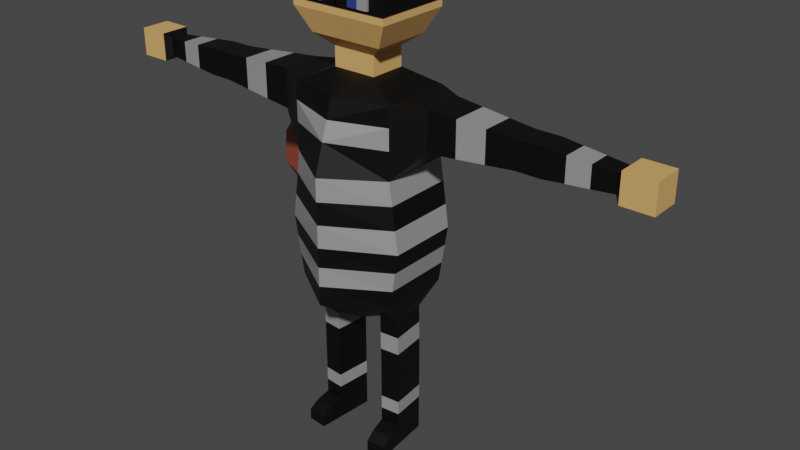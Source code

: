 # Source: Robber.blend  (saved by Blender 3.3.6; exported with 4.5.12 LTS)
import bpy
from mathutils import Matrix  # noqa: F401  (used for matrix-valued properties, if any)

bpy.ops.wm.read_factory_settings(use_empty=True)
scene = bpy.context.scene
scene.name = 'Scene'

# ---- collections
col_collection = bpy.data.collections.new('Collection'); scene.collection.children.link(col_collection)

# ---- materials (node trees are filled in below, after node groups)
mat_white = bpy.data.materials.new('white')
mat_white.use_transparent_shadow = False
mat_black_002 = bpy.data.materials.new('black.002')
mat_black_002.use_transparent_shadow = False
mat_skin = bpy.data.materials.new('skin')
mat_skin.use_transparent_shadow = False
mat_blue = bpy.data.materials.new('blue')
mat_blue.use_transparent_shadow = False
mat_bag = bpy.data.materials.new('Bag')
mat_bag.use_transparent_shadow = False

# ---- material node trees
mat_white.use_nodes = True; mat_white.node_tree.nodes.clear()
_N = mat_white.node_tree.nodes; _L = mat_white.node_tree.links
n0 = _N.new('ShaderNodeBsdfPrincipled'); n0.name = 'Principled BSDF'; n0.location = (10, 300)
n0.distribution = 'GGX'
n0.subsurface_method = 'RANDOM_WALK_SKIN'
n0.inputs[0].default_value = (0.2989, 0.2989, 0.2989, 1.0)
n0.inputs[3].default_value = 1.45
n0.inputs[27].default_value = (0.0, 0.0, 0.0, 1.0)
n0.inputs[28].default_value = 1.0
n1 = _N.new('ShaderNodeOutputMaterial'); n1.name = 'Material Output'; n1.location = (300, 300)
_L.new(n0.outputs[0], n1.inputs[0])
n1.is_active_output = True
mat_black_002.use_nodes = True; mat_black_002.node_tree.nodes.clear()
_N = mat_black_002.node_tree.nodes; _L = mat_black_002.node_tree.links
n0 = _N.new('ShaderNodeBsdfPrincipled'); n0.name = 'Principled BSDF'; n0.location = (10, 300)
n0.distribution = 'GGX'
n0.subsurface_method = 'RANDOM_WALK_SKIN'
n0.inputs[0].default_value = (0.0, 0.0, 0.0, 1.0)
n0.inputs[3].default_value = 1.45
n0.inputs[27].default_value = (0.0, 0.0, 0.0, 1.0)
n0.inputs[28].default_value = 1.0
n1 = _N.new('ShaderNodeOutputMaterial'); n1.name = 'Material Output'; n1.location = (300, 300)
_L.new(n0.outputs[0], n1.inputs[0])
n1.is_active_output = True
mat_skin.use_nodes = True; mat_skin.node_tree.nodes.clear()
_N = mat_skin.node_tree.nodes; _L = mat_skin.node_tree.links
n0 = _N.new('ShaderNodeBsdfPrincipled'); n0.name = 'Principled BSDF'; n0.location = (10, 300)
n0.distribution = 'GGX'
n0.subsurface_method = 'RANDOM_WALK_SKIN'
n0.inputs[0].default_value = (0.7454, 0.4125, 0.1413, 1.0)
n0.inputs[3].default_value = 1.45
n0.inputs[27].default_value = (0.0, 0.0, 0.0, 1.0)
n0.inputs[28].default_value = 1.0
n1 = _N.new('ShaderNodeOutputMaterial'); n1.name = 'Material Output'; n1.location = (300, 300)
_L.new(n0.outputs[0], n1.inputs[0])
n1.is_active_output = True
mat_blue.use_nodes = True; mat_blue.node_tree.nodes.clear()
_N = mat_blue.node_tree.nodes; _L = mat_blue.node_tree.links
n0 = _N.new('ShaderNodeBsdfPrincipled'); n0.name = 'Principled BSDF'; n0.location = (10, 300)
n0.distribution = 'GGX'
n0.subsurface_method = 'RANDOM_WALK_SKIN'
n0.inputs[0].default_value = (0.02313, 0.04842, 0.1971, 1.0)
n0.inputs[3].default_value = 1.45
n0.inputs[27].default_value = (0.0, 0.0, 0.0, 1.0)
n0.inputs[28].default_value = 1.0
n1 = _N.new('ShaderNodeOutputMaterial'); n1.name = 'Material Output'; n1.location = (300, 300)
_L.new(n0.outputs[0], n1.inputs[0])
n1.is_active_output = True
mat_bag.use_nodes = True; mat_bag.node_tree.nodes.clear()
_N = mat_bag.node_tree.nodes; _L = mat_bag.node_tree.links
n0 = _N.new('ShaderNodeBsdfPrincipled'); n0.name = 'Principled BSDF'; n0.location = (10, 300)
n0.distribution = 'GGX'
n0.subsurface_method = 'RANDOM_WALK_SKIN'
n0.inputs[0].default_value = (0.3005, 0.05951, 0.0356, 1.0)
n0.inputs[3].default_value = 1.45
n0.inputs[27].default_value = (0.0, 0.0, 0.0, 1.0)
n0.inputs[28].default_value = 1.0
n1 = _N.new('ShaderNodeOutputMaterial'); n1.name = 'Material Output'; n1.location = (300, 300)
_L.new(n0.outputs[0], n1.inputs[0])
n1.is_active_output = True

# ---- world
world_world = bpy.data.worlds.new('World'); scene.world = world_world
world_world.use_nodes = True; world_world.node_tree.nodes.clear()
_N = world_world.node_tree.nodes; _L = world_world.node_tree.links
n0 = _N.new('ShaderNodeOutputWorld'); n0.name = 'World Output'; n0.location = (300, 300)
n1 = _N.new('ShaderNodeBackground'); n1.name = 'Background'; n1.location = (10, 300)
n1.inputs[0].default_value = (0.05088, 0.05088, 0.05088, 1.0)
_L.new(n1.outputs[0], n0.inputs[0])
n0.is_active_output = True
world_world.color = (0.05088, 0.05088, 0.05088)
world_world.use_sun_shadow = False
world_world.sun_shadow_jitter_overblur = 0.0

# ---- meshes
me_cube = bpy.data.meshes.new('Cube')
me_cube.from_pydata([(0.2042, 0.1372, 1.396), (0.05784, 0.1372, 0.5627), (0.2042, -0.1372, 1.396), (0.05784, -0.1372, 0.5627), (0.0, 0.1372, 0.5627), (0.0, -0.1829, 1.396), (0.0, -0.1372, 0.5627), (0.0, 0.1823, 1.396), (0.2042, 0.1372, 1.135), (0.2406, 0.1372, 0.8744), (0.2042, -0.1372, 1.135), (0.2406, -0.1372, 0.8744), (0.0, -0.2705, 1.135), (0.0, -0.2705, 0.8744), (0.0, 0.1823, 1.135), (0.0, 0.188, 0.8744), (0.2042, 0.1372, 0.6507), (0.2042, -0.1372, 0.6507), (0.0, -0.2705, 0.6507), (0.0, 0.188, 0.6507), (0.05784, 0.1372, 0.6134), (0.05784, -0.1372, 0.6134), (0.1653, 0.07396, 0.555), (0.08988, 0.06722, 0.5544), (0.1775, -0.063, 0.5538), (0.1021, -0.06974, 0.5533), (0.1653, 0.07396, 0.555), (0.08988, 0.06722, 0.5544), (0.1775, -0.063, 0.5538), (0.1021, -0.06974, 0.5533), (0.1667, 0.07587, 0.343), (0.09129, 0.06914, 0.343), (0.1789, -0.06109, 0.343), (0.1035, -0.06782, 0.343), (0.1667, 0.07587, 0.3008), (0.09129, 0.06914, 0.3008), (0.1789, -0.06109, 0.3008), (0.1035, -0.06782, 0.3008), (0.1667, 0.07587, 0.2586), (0.09129, 0.06914, 0.2586), (0.1789, -0.06109, 0.2586), (0.1035, -0.06782, 0.2586), (0.1667, 0.07587, 0.0961), (0.09129, 0.06914, 0.0961), (0.1789, -0.06109, 0.0961), (0.1035, -0.06782, 0.0961), (0.1667, 0.07587, 0.01062), (0.09129, 0.06914, 0.01062), (0.1789, -0.06109, 0.01062), (0.1035, -0.06782, 0.01062), (0.1837, -0.1145, 0.08037), (0.1083, -0.1212, 0.08037), (0.1837, -0.1145, 0.01062), (0.1083, -0.1212, 0.01062), (0.1872, -0.1542, 0.05467), (0.1119, -0.1609, 0.05467), (0.1872, -0.1542, 0.01062), (0.1119, -0.1609, 0.01062), (0.3136, 0.0783, 1.396), (0.3136, -0.0783, 1.396), (0.3136, 0.0783, 1.247), (0.3136, -0.0783, 1.247), (0.634, 0.05424, 1.373), (0.634, -0.05424, 1.373), (0.634, 0.05424, 1.27), (0.634, -0.05424, 1.27), (0.6778, 0.05424, 1.373), (0.6778, -0.05424, 1.373), (0.6778, 0.05424, 1.27), (0.6778, -0.05424, 1.27), (0.7234, 0.05424, 1.373), (0.7234, -0.05424, 1.373), (0.7234, 0.05424, 1.27), (0.7234, -0.05424, 1.27), (0.7234, 0.05424, 1.373), (0.7234, -0.05424, 1.373), (0.7234, 0.05424, 1.27), (0.7234, -0.05424, 1.27), (0.9696, 0.0357, 1.355), (0.9696, -0.0357, 1.355), (0.9696, 0.0357, 1.287), (0.9696, -0.0357, 1.287), (0.9912, 0.05749, 1.376), (0.9912, -0.05749, 1.376), (0.9912, 0.05749, 1.267), (0.9912, -0.05749, 1.267), (1.108, 0.05749, 1.376), (1.108, -0.05749, 1.376), (1.108, 0.05749, 1.267), (1.108, -0.05749, 1.267), (0.08368, 0.07004, 1.448), (0.08368, -0.07004, 1.448), (0.0, 0.07004, 1.448), (0.0, -0.07004, 1.448), (0.08368, 0.07004, 1.521), (0.08368, -0.07004, 1.521), (0.0, 0.07004, 1.521), (0.0, -0.07004, 1.521), (0.1433, 0.1121, 1.565), (0.1433, -0.1121, 1.565), (0.0, 0.1121, 1.565), (0.0, -0.1121, 1.565), (0.1433, 0.1121, 1.864), (0.1433, -0.1121, 1.864), (0.0, 0.1121, 1.915), (0.0, -0.1121, 1.915), (0.0, 0.1457, 1.654), (0.0, 0.1457, 1.79), (0.1913, -0.1457, 1.654), (0.1913, -0.1457, 1.79), (0.0, -0.1457, 1.79), (0.0, -0.1457, 1.654), (0.1913, 0.1457, 1.654), (0.1913, 0.1457, 1.79), (0.2163, 0.1372, 1.048), (0.2285, 0.1372, 0.9614), (0.2163, -0.1372, 1.048), (0.2285, -0.1372, 0.9614), (0.0, -0.2705, 1.048), (0.0, -0.2705, 0.9614), (0.0, 0.1842, 1.048), (0.0, 0.1861, 0.9614), (0.1362, -0.1457, 1.693), (0.1362, -0.1457, 1.751), (0.05511, -0.1457, 1.751), (0.05511, -0.1457, 1.693), (0.09565, -0.1457, 1.693), (0.09565, -0.1457, 1.751), (0.1362, -0.1457, 1.693), (0.1362, -0.1457, 1.751), (0.09565, -0.1457, 1.693), (0.09565, -0.1457, 1.751), (0.05511, -0.1594, 1.693), (0.05511, -0.1594, 1.751), (0.09565, -0.1594, 1.693), (0.09565, -0.1594, 1.751), (0.1362, -0.1594, 1.693), (0.1362, -0.1594, 1.751), (0.09565, -0.1594, 1.693), (0.09565, -0.1594, 1.751), (-0.002836, 0.15, 1.682), (-0.002836, 0.15, 1.762), (0.1941, -0.15, 1.682), (0.1941, -0.15, 1.762), (-0.002836, -0.15, 1.762), (-0.002836, -0.15, 1.682), (0.1941, 0.15, 1.682), (0.1941, 0.15, 1.762), (0.2285, 0.1372, 0.7998), (0.2163, 0.1372, 0.7252), (0.2285, -0.1372, 0.7998), (0.2163, -0.1372, 0.7252), (0.0, -0.2705, 0.7998), (0.0, -0.2705, 0.7252), (0.0, 0.188, 0.7998), (0.0, 0.188, 0.7252), (0.2042, -0.1372, 1.322), (0.2042, -0.1372, 1.242), (0.0, -0.2083, 1.321), (0.0, -0.2321, 1.25), (0.2042, 0.1372, 1.335), (0.2042, 0.1372, 1.255), (0.0, 0.1823, 1.331), (0.0, 0.1823, 1.255), (0.06755, -0.1457, 1.79), (0.06219, -0.1121, 1.902), (0.1049, -0.1121, 1.89), (0.1125, -0.1457, 1.79), (0.06219, 0.1121, 1.902), (0.1049, 0.1121, 1.89), (0.1073, 0.1457, 1.79), (0.06627, 0.1457, 1.79), (0.4204, 0.07028, 1.254), (0.5272, 0.06226, 1.262), (0.5272, -0.06226, 1.262), (0.4204, -0.07028, 1.254), (0.4204, 0.07028, 1.388), (0.5272, 0.06226, 1.38), (0.5272, -0.06226, 1.38), (0.4204, -0.07028, 1.388), (0.8055, -0.04806, 1.276), (0.8876, -0.04188, 1.281), (0.8876, -0.04188, 1.361), (0.8055, -0.04806, 1.367), (0.8876, 0.04188, 1.361), (0.8055, 0.04806, 1.367), (0.8055, 0.04806, 1.276), (0.8876, 0.04188, 1.281), (0.178, -0.06236, 0.4836), (0.1785, -0.06172, 0.4133), (0.1662, 0.07523, 0.4136), (0.1657, 0.0746, 0.4843), (0.1026, -0.0691, 0.4832), (0.1031, -0.06846, 0.4131), (0.09035, 0.06786, 0.4839), (0.09082, 0.0685, 0.4135), (0.1789, -0.06109, 0.2044), (0.1789, -0.06109, 0.1502), (0.1667, 0.07587, 0.1502), (0.1667, 0.07587, 0.2044), (0.1035, -0.06782, 0.2044), (0.1035, -0.06782, 0.1502), (0.09129, 0.06914, 0.2044), (0.09129, 0.06914, 0.1502)], [], [(4, 1, 3, 6), (0, 2, 59, 58), (14, 163, 161, 8), (0, 7, 92, 90), (10, 157, 159, 12), (150, 11, 13, 152), (116, 10, 12, 118), (154, 15, 9, 148), (120, 14, 8, 114), (148, 9, 11, 150), (114, 8, 10, 116), (16, 17, 24, 22), (4, 19, 16, 1), (3, 17, 18, 6), (1, 3, 21, 20), (25, 23, 27, 29), (1, 16, 22, 23), (3, 1, 23, 25), (17, 3, 25, 24), (190, 189, 32, 30), (23, 22, 26, 27), (22, 24, 28, 26), (24, 25, 29, 28), (32, 33, 37, 36), (189, 193, 33, 32), (193, 195, 31, 33), (195, 190, 30, 31), (37, 35, 39, 41), (33, 31, 35, 37), (31, 30, 34, 35), (30, 32, 36, 34), (198, 197, 44, 42), (35, 34, 38, 39), (34, 36, 40, 38), (36, 37, 41, 40), (45, 43, 47, 49), (197, 201, 45, 44), (201, 203, 43, 45), (203, 198, 42, 43), (47, 46, 48, 49), (43, 42, 46, 47), (42, 44, 48, 46), (44, 45, 51, 50), (50, 51, 55, 54), (48, 44, 50, 52), (45, 49, 53, 51), (49, 48, 52, 53), (54, 55, 57, 56), (52, 50, 54, 56), (53, 52, 56, 57), (51, 53, 57, 55), (174, 173, 64, 65), (2, 156, 157, 10, 61, 59), (10, 8, 60, 61), (8, 161, 160, 0, 58, 60), (63, 65, 69, 67), (173, 177, 62, 64), (178, 174, 65, 63), (177, 178, 63, 62), (69, 68, 72, 73), (62, 63, 67, 66), (65, 64, 68, 69), (64, 62, 66, 68), (72, 70, 74, 76), (68, 66, 70, 72), (67, 69, 73, 71), (66, 67, 71, 70), (182, 181, 81, 79), (71, 73, 77, 75), (70, 71, 75, 74), (73, 72, 76, 77), (81, 80, 84, 85), (184, 182, 79, 78), (181, 187, 80, 81), (187, 184, 78, 80), (85, 84, 88, 89), (80, 78, 82, 84), (79, 81, 85, 83), (78, 79, 83, 82), (88, 86, 87, 89), (84, 82, 86, 88), (83, 85, 89, 87), (82, 83, 87, 86), (90, 92, 96, 94), (2, 0, 90, 91), (5, 2, 91, 93), (94, 96, 100, 98), (93, 91, 95, 97), (91, 90, 94, 95), (110, 164, 165, 105), (97, 95, 99, 101), (95, 94, 98, 99), (102, 169, 166, 103), (109, 113, 102, 103), (113, 170, 169, 102), (98, 100, 106, 112), (112, 106, 107, 171, 170, 113), (99, 98, 112, 108), (108, 112, 113, 109), (101, 99, 108, 111), (111, 108, 109, 167, 164, 110), (9, 115, 117, 11), (115, 114, 116, 117), (15, 121, 115, 9), (121, 120, 114, 115), (11, 117, 119, 13), (117, 116, 118, 119), (126, 122, 128, 130), (129, 131, 139, 137), (125, 126, 134, 132), (122, 123, 129, 128), (123, 127, 131, 129), (127, 126, 130, 131), (132, 134, 135, 133), (138, 136, 137, 139), (128, 129, 137, 136), (127, 124, 133, 135), (124, 125, 132, 133), (131, 130, 138, 139), (130, 128, 136, 138), (126, 127, 135, 134), (146, 140, 141, 147), (142, 146, 147, 143), (145, 142, 143, 144), (16, 149, 151, 17), (149, 148, 150, 151), (19, 155, 149, 16), (155, 154, 148, 149), (17, 151, 153, 18), (151, 150, 152, 153), (159, 157, 156, 158), (158, 156, 2, 5), (161, 163, 162, 160), (160, 162, 7, 0), (165, 164, 167, 166), (166, 167, 109, 103), (165, 168, 104, 105), (166, 169, 168, 165), (169, 170, 171, 168), (168, 171, 107, 104), (58, 59, 179, 176), (176, 179, 178, 177), (59, 61, 175, 179), (179, 175, 174, 178), (60, 58, 176, 172), (172, 176, 177, 173), (61, 60, 172, 175), (175, 172, 173, 174), (76, 74, 185, 186), (186, 185, 184, 187), (77, 76, 186, 180), (180, 186, 187, 181), (74, 75, 183, 185), (185, 183, 182, 184), (75, 77, 180, 183), (183, 180, 181, 182), (27, 26, 191, 194), (194, 191, 190, 195), (29, 27, 194, 192), (192, 194, 195, 193), (28, 29, 192, 188), (188, 192, 193, 189), (26, 28, 188, 191), (191, 188, 189, 190), (39, 38, 199, 202), (202, 199, 198, 203), (41, 39, 202, 200), (200, 202, 203, 201), (40, 41, 200, 196), (196, 200, 201, 197), (38, 40, 196, 199), (199, 196, 197, 198)])
me_cube.polygons.foreach_set('material_index', [1, 1, 1, 1, 1, 1, 0, 1, 0, 1, 0, 1, 1, 1, 0, 0, 1, 1, 1, 1, 1, 0, 1, 1, 1, 1, 1, 1, 1, 1, 1, 1, 1, 1, 1, 1, 1, 1, 1, 1, 1, 1, 1, 1, 1, 1, 1, 1, 1, 1, 1, 1, 1, 1, 1, 1, 1, 1, 1, 1, 1, 1, 1, 1, 1, 1, 1, 1, 1, 0, 0, 1, 1, 1, 1, 2, 1, 1, 1, 2, 2, 2, 2, 2, 1, 1, 2, 2, 2, 1, 2, 2, 1, 1, 1, 2, 2, 2, 2, 2, 2, 0, 1, 0, 1, 0, 1, 0, 0, 3, 3, 0, 3, 3, 0, 0, 3, 3, 3, 0, 3, 1, 1, 1, 1, 0, 1, 0, 1, 0, 0, 1, 0, 1, 0, 1, 1, 0, 0, 1, 1, 0, 1, 0, 1, 0, 1, 0, 1, 0, 1, 0, 1, 0, 1, 0, 1, 0, 1, 0, 1, 0, 1, 0, 1, 0, 1, 0, 1, 0, 1, 0])
_uv = me_cube.uv_layers.new(name='UVMap')
_uv.uv.foreach_set('vector', [0.9219, 0.9258, 0.9219, 0.9258, 0.9219, 0.9258, 0.9219, 0.9258, 0.9219, 0.9258, 0.9219, 0.9258, 0.9219, 0.9258, 0.9219, 0.9258, 0.9219, 0.9258, 0.9219, 0.9258, 0.9219, 0.9258, 0.9219, 0.9258, 0.9219, 0.9258, 0.9219, 0.9258, 0.9219, 0.9258, 0.9219, 0.9258, 0.9219, 0.9258, 0.9219, 0.9258, 0.9219, 0.9258, 0.9219, 0.9258, 0.9219, 0.9258, 0.9219, 0.9258, 0.9219, 0.9258, 0.9219, 0.9258, 0.9219, 0.9258, 0.9219, 0.9258, 0.9219, 0.9258, 0.9219, 0.9258, 0.9219, 0.9258, 0.9219, 0.9258, 0.9219, 0.9258, 0.9219, 0.9258, 0.9219, 0.9258, 0.9219, 0.9258, 0.9219, 0.9258, 0.9219, 0.9258, 0.9219, 0.9258, 0.9219, 0.9258, 0.9219, 0.9258, 0.9219, 0.9258, 0.9219, 0.9258, 0.9219, 0.9258, 0.9219, 0.9258, 0.9219, 0.9258, 0.9219, 0.9258, 0.9219, 0.9258, 0.9219, 0.9258, 0.9219, 0.9258, 0.9219, 0.9258, 0.9219, 0.9258, 0.9219, 0.9258, 0.9219, 0.9258, 0.9219, 0.9258, 0.9219, 0.9258, 0.9219, 0.9258, 0.9219, 0.9258, 0.9219, 0.9258, 0.9219, 0.9258, 0.9219, 0.9258, 0.9219, 0.9258, 0.9219, 0.9258, 0.9219, 0.9258, 0.9219, 0.9258, 0.9219, 0.9258, 0.9219, 0.9258, 0.9219, 0.9258, 0.9219, 0.9258, 0.9219, 0.9258, 0.9219, 0.9258, 0.9219, 0.9258, 0.9219, 0.9258, 0.9219, 0.9258, 0.9219, 0.9258, 0.9219, 0.9258, 0.9219, 0.9258, 0.9219, 0.9258, 0.9219, 0.9258, 0.9219, 0.9258, 0.9219, 0.9258, 0.9219, 0.9258, 0.9219, 0.9258, 0.9219, 0.9258, 0.9219, 0.9258, 0.9219, 0.9258, 0.9219, 0.9258, 0.9219, 0.9258, 0.9219, 0.9258, 0.9219, 0.9258, 0.9219, 0.9258, 0.9219, 0.9258, 0.9219, 0.9258, 0.9219, 0.9258, 0.9219, 0.9258, 0.9219, 0.9258, 0.9219, 0.9258, 0.9219, 0.9258, 0.9219, 0.9258, 0.9219, 0.9258, 0.9219, 0.9258, 0.9219, 0.9258, 0.9219, 0.9258, 0.9219, 0.9258, 0.9219, 0.9258, 0.9219, 0.9258, 0.9219, 0.9258, 0.9219, 0.9258, 0.9219, 0.9258, 0.9219, 0.9258, 0.9219, 0.9258, 0.9219, 0.9258, 0.9219, 0.9258, 0.9219, 0.9258, 0.9219, 0.9258, 0.9219, 0.9258, 0.9219, 0.9258, 0.9219, 0.9258, 0.9219, 0.9258, 0.9219, 0.9258, 0.9219, 0.9258, 0.9219, 0.9258, 0.9219, 0.9258, 0.9219, 0.9258, 0.9219, 0.9258, 0.9219, 0.9258, 0.9219, 0.9258, 0.9219, 0.9258, 0.9219, 0.9258, 0.9219, 0.9258, 0.9219, 0.9258, 0.9219, 0.9258, 0.9219, 0.9258, 0.9219, 0.9258, 0.9219, 0.9258, 0.9219, 0.9258, 0.9219, 0.9258, 0.9219, 0.9258, 0.9219, 0.9258, 0.9219, 0.9258, 0.9219, 0.9258, 0.9219, 0.9258, 0.9336, 0.9531, 0.9336, 0.9531, 0.9336, 0.9531, 0.9336, 0.9531, 0.9219, 0.9258, 0.9219, 0.9258, 0.9219, 0.9258, 0.9219, 0.9258, 0.9219, 0.9258, 0.9219, 0.9258, 0.9219, 0.9258, 0.9219, 0.9258, 0.9219, 0.9258, 0.9219, 0.9258, 0.9219, 0.9258, 0.9219, 0.9258, 0.1875, 0.4453, 0.1875, 0.4453, 0.1875, 0.4453, 0.1875, 0.4453, 0.9336, 0.9531, 0.9336, 0.9531, 0.9336, 0.9531, 0.9336, 0.9531, 0.9336, 0.9531, 0.9336, 0.9531, 0.9336, 0.9531, 0.9336, 0.9531, 0.9336, 0.9531, 0.9336, 0.9531, 0.9336, 0.9531, 0.9336, 0.9531, 0.9336, 0.9531, 0.9336, 0.9531, 0.9336, 0.9531, 0.9336, 0.9531, 0.9336, 0.9531, 0.9336, 0.9531, 0.9336, 0.9531, 0.9336, 0.9531, 0.9336, 0.9531, 0.9336, 0.9531, 0.9336, 0.9531, 0.9336, 0.9531, 0.1875, 0.4453, 0.1875, 0.4453, 0.1875, 0.4453, 0.1875, 0.4453, 0.9336, 0.9531, 0.9336, 0.9531, 0.9336, 0.9531, 0.9336, 0.9531, 0.9336, 0.9531, 0.9336, 0.9531, 0.9336, 0.9531, 0.9336, 0.9531, 0.1875, 0.4453, 0.1875, 0.4453, 0.1875, 0.4453, 0.1875, 0.4453, 0.9336, 0.9531, 0.9336, 0.9531, 0.9336, 0.9531, 0.9336, 0.9531, 0.9219, 0.9258, 0.9219, 0.9258, 0.9219, 0.9258, 0.9219, 0.9258, 0.9219, 0.9258, 0.9219, 0.9258, 0.9219, 0.9258, 0.9219, 0.9258, 0.9219, 0.9258, 0.9219, 0.9258, 0.9219, 0.9258, 0.9219, 0.9258, 0.9219, 0.9258, 0.9219, 0.9258, 0.9219, 0.9258, 0.9219, 0.9258, 0.9219, 0.9258, 0.9219, 0.9258, 0.9219, 0.9258, 0.9219, 0.9258, 0.9219, 0.9258, 0.9219, 0.9258, 0.9219, 0.9258, 0.9219, 0.9258, 0.9219, 0.9258, 0.9219, 0.9258, 0.9219, 0.9258, 0.9219, 0.9258, 0.9219, 0.9258, 0.9219, 0.9258, 0.9219, 0.9258, 0.9219, 0.9258, 0.9219, 0.9258, 0.9219, 0.9258, 0.9219, 0.9258, 0.9219, 0.9258, 0.9219, 0.9258, 0.9219, 0.9258, 0.9219, 0.9258, 0.9219, 0.9258, 0.9219, 0.9258, 0.9219, 0.9258, 0.9219, 0.9258, 0.9219, 0.9258, 0.9219, 0.9258, 0.9219, 0.9258, 0.9219, 0.9258, 0.9219, 0.9258, 0.9219, 0.9258, 0.9219, 0.9258, 0.9219, 0.9258, 0.9219, 0.9258, 0.9219, 0.9258, 0.9219, 0.9258, 0.9219, 0.9258, 0.9219, 0.9258, 0.9219, 0.9258, 0.9219, 0.9258, 0.9219, 0.9258, 0.9219, 0.9258, 0.9219, 0.9258, 0.9219, 0.9258, 0.9219, 0.9258, 0.9219, 0.9258, 0.9219, 0.9258, 0.9219, 0.9258, 0.9219, 0.9258, 0.9219, 0.9258, 0.9219, 0.9258, 0.9219, 0.9258, 0.9219, 0.9258, 0.9219, 0.9258, 0.9219, 0.9258, 0.9219, 0.9258, 0.9219, 0.9258, 0.9219, 0.9258, 0.9219, 0.9258, 0.9219, 0.9258, 0.9219, 0.9258, 0.9219, 0.9258, 0.9219, 0.9258, 0.9219, 0.9258, 0.9219, 0.9258, 0.9219, 0.9258, 0.1875, 0.4453, 0.1875, 0.4453, 0.1875, 0.4453, 0.1875, 0.4453, 0.9219, 0.9258, 0.9219, 0.9258, 0.9219, 0.9258, 0.9219, 0.9258, 0.9219, 0.9258, 0.9219, 0.9258, 0.9219, 0.9258, 0.9219, 0.9258, 0.9219, 0.9258, 0.9219, 0.9258, 0.9219, 0.9258, 0.9219, 0.9258, 0.1875, 0.4453, 0.1875, 0.4453, 0.1875, 0.4453, 0.1875, 0.4453, 0.1875, 0.4453, 0.1875, 0.4453, 0.1875, 0.4453, 0.1875, 0.4453, 0.1875, 0.4453, 0.1875, 0.4453, 0.1875, 0.4453, 0.1875, 0.4453, 0.1875, 0.4453, 0.1875, 0.4453, 0.1875, 0.4453, 0.1875, 0.4453, 0.1875, 0.4453, 0.1875, 0.4453, 0.1875, 0.4453, 0.1875, 0.4453, 0.1875, 0.4453, 0.1875, 0.4453, 0.1875, 0.4453, 0.1875, 0.4453, 0.1875, 0.4453, 0.1875, 0.4453, 0.1875, 0.4453, 0.1875, 0.4453, 0.1875, 0.4453, 0.1875, 0.4453, 0.1875, 0.4453, 0.1875, 0.4453, 0.1875, 0.4453, 0.1875, 0.4453, 0.1875, 0.4453, 0.1875, 0.4453, 0.9219, 0.9258, 0.9219, 0.9258, 0.9219, 0.9258, 0.9219, 0.9258, 0.9219, 0.9258, 0.9219, 0.9258, 0.9219, 0.9258, 0.9219, 0.9258, 0.1875, 0.4453, 0.1875, 0.4453, 0.1875, 0.4453, 0.1875, 0.4453, 0.1875, 0.4453, 0.1875, 0.4453, 0.1875, 0.4453, 0.1875, 0.4453, 0.1875, 0.4453, 0.1875, 0.4453, 0.1875, 0.4453, 0.1875, 0.4453, 0.1875, 0.4453, 0.1875, 0.4453, 0.1875, 0.4453, 0.1875, 0.4453, 0.1875, 0.4453, 0.1875, 0.4453, 0.1875, 0.4453, 0.1875, 0.4453, 0.1875, 0.4453, 0.1875, 0.4453, 0.1875, 0.4453, 0.1875, 0.4453, 0.1875, 0.4453, 0.1875, 0.4453, 0.1875, 0.4453, 0.1875, 0.4453, 0.1875, 0.4453, 0.1875, 0.4453, 0.1875, 0.4453, 0.1875, 0.4453, 0.1875, 0.4453, 0.1875, 0.4453, 0.1875, 0.4453, 0.1875, 0.4453, 0.1875, 0.4453, 0.1875, 0.4453, 0.1875, 0.4453, 0.1875, 0.4453, 0.1875, 0.4453, 0.1875, 0.4453, 0.1875, 0.4453, 0.1875, 0.4453, 0.1875, 0.4453, 0.1875, 0.4453, 0.1875, 0.4453, 0.1875, 0.4453, 0.1875, 0.4453, 0.1875, 0.4453, 0.1875, 0.4453, 0.1875, 0.4453, 0.1875, 0.4453, 0.1875, 0.4453, 0.1875, 0.4453, 0.1875, 0.4453, 0.1875, 0.4453, 0.1875, 0.4453, 0.1875, 0.4453, 0.1875, 0.4453, 0.1875, 0.4453, 0.1875, 0.4453, 0.1875, 0.4453, 0.1875, 0.4453, 0.9219, 0.9258, 0.9219, 0.9258, 0.9219, 0.9258, 0.9219, 0.9258, 0.1953, 0.9375, 0.1953, 0.9375, 0.1953, 0.9375, 0.1953, 0.9375, 0.9219, 0.9258, 0.9219, 0.9258, 0.9219, 0.9258, 0.9219, 0.9258, 0.1953, 0.9375, 0.1953, 0.9375, 0.1953, 0.9375, 0.1953, 0.9375, 0.9219, 0.9258, 0.9219, 0.9258, 0.9219, 0.9258, 0.9219, 0.9258, 0.1953, 0.9375, 0.1953, 0.9375, 0.1953, 0.9375, 0.1953, 0.9375, 0.0, 0.0, 0.0, 0.0, 0.0, 0.0, 0.0, 0.0, 0.0, 0.0, 0.0, 0.0, 0.0, 0.0, 0.0, 0.0, 0.0, 0.0, 0.0, 0.0, 0.0, 0.0, 0.0, 0.0, 0.0, 0.0, 0.0, 0.0, 0.0, 0.0, 0.0, 0.0, 0.0, 0.0, 0.0, 0.0, 0.0, 0.0, 0.0, 0.0, 0.3125, 0.8047, 0.3125, 0.8047, 0.3125, 0.8047, 0.3125, 0.8047, 0.3125, 0.8047, 0.3125, 0.8047, 0.3125, 0.8047, 0.3125, 0.8047, 0.1797, 0.9062, 0.1797, 0.9062, 0.1797, 0.9062, 0.1797, 0.9062, 0.0, 0.0, 0.0, 0.0, 0.0, 0.0, 0.0, 0.0, 0.0, 0.0, 0.0, 0.0, 0.0, 0.0, 0.0, 0.0, 0.0, 0.0, 0.0, 0.0, 0.0, 0.0, 0.0, 0.0, 0.3125, 0.8047, 0.3125, 0.8047, 0.3125, 0.8047, 0.3125, 0.8047, 0.0, 0.0, 0.0, 0.0, 0.0, 0.0, 0.0, 0.0, 0.3125, 0.8047, 0.3125, 0.8047, 0.3125, 0.8047, 0.3125, 0.8047, 0.9102, 0.9414, 0.9102, 0.9414, 0.9102, 0.9414, 0.9102, 0.9414, 0.9102, 0.9414, 0.9102, 0.9414, 0.9102, 0.9414, 0.9102, 0.9414, 0.9102, 0.9414, 0.9102, 0.9414, 0.9102, 0.9414, 0.9102, 0.9414, 0.9219, 0.9258, 0.9219, 0.9258, 0.9219, 0.9258, 0.9219, 0.9258, 0.1914, 0.9336, 0.1914, 0.9336, 0.1914, 0.9336, 0.1914, 0.9336, 0.9219, 0.9258, 0.9219, 0.9258, 0.9219, 0.9258, 0.9219, 0.9258, 0.1914, 0.9336, 0.1914, 0.9336, 0.1914, 0.9336, 0.1914, 0.9336, 0.9219, 0.9258, 0.9219, 0.9258, 0.9219, 0.9258, 0.9219, 0.9258, 0.1914, 0.9336, 0.1914, 0.9336, 0.1914, 0.9336, 0.1914, 0.9336, 0.1914, 0.9336, 0.1914, 0.9336, 0.1914, 0.9336, 0.1914, 0.9336, 0.9219, 0.9258, 0.9219, 0.9258, 0.9219, 0.9258, 0.9219, 0.9258, 0.1914, 0.9336, 0.1914, 0.9336, 0.1914, 0.9336, 0.1914, 0.9336, 0.9219, 0.9258, 0.9219, 0.9258, 0.9219, 0.9258, 0.9219, 0.9258, 0.1875, 0.4453, 0.1875, 0.4453, 0.1875, 0.4453, 0.1875, 0.4453, 0.1875, 0.4453, 0.1875, 0.4453, 0.1875, 0.4453, 0.1875, 0.4453, 0.1875, 0.4453, 0.1875, 0.4453, 0.1875, 0.4453, 0.1875, 0.4453, 0.1875, 0.4453, 0.1875, 0.4453, 0.1875, 0.4453, 0.1875, 0.4453, 0.1875, 0.4453, 0.1875, 0.4453, 0.1875, 0.4453, 0.1875, 0.4453, 0.1875, 0.4453, 0.1875, 0.4453, 0.1875, 0.4453, 0.1875, 0.4453, 0.9219, 0.9258, 0.9219, 0.9258, 0.9219, 0.9258, 0.9219, 0.9258, 0.9219, 0.9258, 0.9219, 0.9258, 0.9219, 0.9258, 0.9219, 0.9258, 0.9219, 0.9258, 0.9219, 0.9258, 0.9219, 0.9258, 0.9219, 0.9258, 0.9219, 0.9258, 0.9219, 0.9258, 0.9219, 0.9258, 0.9219, 0.9258, 0.9219, 0.9258, 0.9219, 0.9258, 0.9219, 0.9258, 0.9219, 0.9258, 0.9219, 0.9258, 0.9219, 0.9258, 0.9219, 0.9258, 0.9219, 0.9258, 0.9219, 0.9258, 0.9219, 0.9258, 0.9219, 0.9258, 0.9219, 0.9258, 0.9219, 0.9258, 0.9219, 0.9258, 0.9219, 0.9258, 0.9219, 0.9258, 0.9219, 0.9258, 0.9219, 0.9258, 0.9219, 0.9258, 0.9219, 0.9258, 0.9219, 0.9258, 0.9219, 0.9258, 0.9219, 0.9258, 0.9219, 0.9258, 0.9219, 0.9258, 0.9219, 0.9258, 0.9219, 0.9258, 0.9219, 0.9258, 0.9219, 0.9258, 0.9219, 0.9258, 0.9219, 0.9258, 0.9219, 0.9258, 0.9219, 0.9258, 0.9219, 0.9258, 0.9219, 0.9258, 0.9219, 0.9258, 0.9219, 0.9258, 0.9219, 0.9258, 0.9219, 0.9258, 0.9219, 0.9258, 0.9219, 0.9258, 0.9219, 0.9258, 0.9219, 0.9258, 0.9219, 0.9258, 0.9219, 0.9258, 0.9219, 0.9258, 0.9219, 0.9258, 0.9219, 0.9258, 0.9219, 0.9258, 0.9219, 0.9258, 0.9219, 0.9258, 0.9219, 0.9258, 0.9219, 0.9258, 0.9219, 0.9258, 0.9219, 0.9258, 0.9219, 0.9258, 0.9219, 0.9258, 0.9219, 0.9258, 0.9219, 0.9258, 0.9219, 0.9258, 0.9219, 0.9258, 0.9219, 0.9258, 0.9219, 0.9258, 0.9219, 0.9258, 0.9219, 0.9258, 0.9219, 0.9258, 0.9219, 0.9258, 0.9219, 0.9258, 0.9219, 0.9258, 0.9219, 0.9258, 0.9219, 0.9258, 0.9219, 0.9258, 0.9219, 0.9258, 0.9219, 0.9258, 0.9219, 0.9258, 0.9219, 0.9258, 0.9219, 0.9258, 0.9219, 0.9258, 0.9219, 0.9258, 0.9219, 0.9258, 0.9219, 0.9258, 0.9219, 0.9258, 0.9219, 0.9258, 0.9219, 0.9258, 0.9219, 0.9258, 0.9219, 0.9258, 0.9219, 0.9258, 0.9219, 0.9258, 0.9219, 0.9258, 0.9219, 0.9258, 0.9219, 0.9258, 0.9219, 0.9258, 0.9219, 0.9258, 0.9219, 0.9258, 0.9219, 0.9258, 0.9219, 0.9258, 0.9219, 0.9258, 0.9219, 0.9258, 0.9219, 0.9258, 0.9219, 0.9258, 0.9219, 0.9258, 0.9219, 0.9258, 0.9219, 0.9258, 0.9219, 0.9258, 0.9219, 0.9258, 0.9219, 0.9258, 0.9219, 0.9258, 0.9219, 0.9258, 0.9219, 0.9258, 0.9219, 0.9258, 0.9219, 0.9258, 0.9219, 0.9258])
me_cube.materials.append(mat_white)
me_cube.materials.append(mat_black_002)
me_cube.materials.append(mat_skin)
me_cube.materials.append(mat_blue)
me_cube.use_mirror_vertex_groups = False
me_cube.update()
me_cube_002 = bpy.data.meshes.new('Cube.002')
me_cube_002.from_pydata([(6.68, -1.821, 8.394), (7.039, -3.907, 7.967), (5.266, -3.004, 9.17), (5.927, -4.836, 8.577), (7.743, -1.984, 10.08), (8.101, -4.07, 9.653), (6.328, -3.167, 10.86), (6.99, -4.999, 10.26), (6.984, -7.531, 7.572), (6.24, -9.078, 8.762), (6.894, -8.991, 9.671), (8.132, -7.365, 9.201), (7.19, -6.776, 9.999), (8.449, -5.693, 9.278), (7.387, -5.53, 7.591), (6.056, -6.59, 8.362), (6.454, -8.316, 9.954), (7.153, -6.446, 7.453), (8.301, -6.281, 9.083), (5.8, -8.402, 9.045), (4.585, -10.52, 9.761), (5.239, -10.43, 10.67), (4.79, -9.742, 10.96), (4.136, -9.829, 10.05), (8.359, -6.049, 9.16), (6.215, -7.479, 8.365), (7.244, -7.476, 9.819), (7.245, -6.085, 7.508), (3.003, -11.06, 10.84), (3.729, -11.05, 11.7), (3.72, -10.21, 11.73), (2.994, -10.22, 10.87), (2.949, -11.05, 10.87), (3.676, -11.03, 11.73), (3.374, -10.45, 12.16), (2.648, -10.47, 11.31), (1.934, -11.15, 11.75), (2.66, -11.13, 12.61), (3.291, -10.52, 12.21), (2.564, -10.54, 11.35), (4.212, -10.69, 10.01), (3.839, -10.87, 10.27), (3.459, -11.03, 10.52), (3.312, -10.18, 10.64), (3.59, -10.07, 10.44), (3.876, -9.97, 10.24), (4.884, -10.63, 10.91), (4.529, -10.82, 11.15), (4.167, -11.0, 11.39), (4.02, -10.14, 11.51), (4.281, -10.02, 11.32), (4.548, -9.901, 11.13), (3.264, -10.36, 12.3), (2.579, -11.02, 12.73), (1.79, -11.04, 11.8), (2.475, -10.38, 11.37), (3.289, -10.2, 13.25), (0.9008, -12.15, 14.31), (-0.9995, -11.99, 11.62), (1.345, -10.04, 10.49), (3.067, -10.17, 12.9), (1.865, -10.12, 11.31), (2.454, -8.142, 14.98), (-0.6029, -10.81, 16.76), (-3.823, -10.45, 11.97), (-0.6042, -7.81, 10.44), (0.06516, -3.672, 17.66), (-3.014, -6.336, 19.41), (-6.496, -5.939, 14.2), (-3.317, -3.291, 12.61), (-2.481, -2.191, 17.89), (-4.25, -3.721, 18.89), (-6.249, -3.494, 15.91), (-4.424, -1.972, 14.99), (-1.508, -6.304, 11.17), (-2.413, -4.797, 11.89), (0.9119, -5.252, 16.91), (1.737, -6.664, 16.0), (-2.168, -8.115, 18.95), (-1.396, -9.602, 18.01), (-5.984, -7.675, 13.48), (-5.175, -9.167, 12.6), (5.473, -2.05, 9.721), (6.185, -1.454, 9.33), (6.008, -2.132, 10.57), (6.72, -1.536, 10.18), (4.142, -1.584, 9.785), (5.831, -0.1717, 8.858), (5.41, -1.779, 11.8), (7.1, -0.3665, 10.87)], [], [(0, 1, 3, 2), (2, 3, 7, 6), (6, 7, 5, 4), (4, 5, 1, 0), (2, 6, 84, 82), (18, 16, 10, 11), (10, 9, 8, 11), (19, 17, 8, 9), (17, 18, 11, 8), (10, 16, 22, 21), (7, 3, 15, 12), (1, 5, 13, 14), (3, 1, 14, 15), (5, 7, 12, 13), (26, 25, 19, 16), (27, 24, 18, 17), (25, 27, 17, 19), (24, 26, 16, 18), (43, 42, 28, 31), (16, 19, 23, 22), (9, 10, 21, 20), (19, 9, 20, 23), (13, 12, 26, 24), (15, 14, 27, 25), (14, 13, 24, 27), (12, 15, 25, 26), (31, 28, 32, 35), (42, 48, 29, 28), (49, 43, 31, 30), (48, 49, 30, 29), (34, 35, 39, 38), (28, 29, 33, 32), (30, 31, 35, 34), (29, 30, 34, 33), (33, 34, 38, 37), (35, 32, 36, 39), (32, 33, 37, 36), (21, 22, 51, 46), (46, 51, 50, 47), (47, 50, 49, 48), (22, 23, 45, 51), (51, 45, 44, 50), (50, 44, 43, 49), (20, 21, 46, 40), (40, 46, 47, 41), (41, 47, 48, 42), (23, 20, 40, 45), (45, 40, 41, 44), (44, 41, 42, 43), (38, 39, 55, 52), (54, 53, 57, 58), (37, 38, 52, 53), (36, 37, 53, 54), (39, 36, 54, 55), (56, 59, 65, 62), (55, 54, 58, 59), (52, 55, 59, 56), (53, 52, 56, 57), (56, 59, 61, 60), (76, 75, 69, 66), (57, 56, 62, 63), (58, 57, 63, 64), (59, 58, 64, 65), (67, 66, 70, 71), (78, 76, 66, 67), (80, 78, 67, 68), (75, 80, 68, 69), (72, 71, 70, 73), (68, 67, 71, 72), (69, 68, 72, 73), (66, 69, 73, 70), (65, 64, 81, 74), (74, 81, 80, 75), (64, 63, 79, 81), (81, 79, 78, 80), (63, 62, 77, 79), (79, 77, 76, 78), (62, 65, 74, 77), (77, 74, 75, 76), (82, 84, 88, 86), (0, 2, 82, 83), (6, 4, 85, 84), (4, 0, 83, 85), (86, 88, 89, 87), (84, 85, 89, 88), (83, 82, 86, 87), (85, 83, 87, 89)])
_uv = me_cube_002.uv_layers.new(name='UVMap')
_uv.uv.foreach_set('vector', [0.375, 0.0, 0.625, 0.0, 0.625, 0.25, 0.375, 0.25, 0.375, 0.25, 0.625, 0.25, 0.625, 0.5, 0.375, 0.5, 0.375, 0.5, 0.625, 0.5, 0.625, 0.75, 0.375, 0.75, 0.375, 0.75, 0.625, 0.75, 0.625, 1.0, 0.375, 1.0, 0.375, 0.25, 0.375, 0.5, 0.375, 0.5, 0.375, 0.25, 0.625, 0.75, 0.625, 0.5, 0.625, 0.5, 0.625, 0.75, 0.625, 0.5, 0.875, 0.5, 0.875, 0.75, 0.625, 0.75, 0.625, 0.25, 0.625, 0.0, 0.625, 0.0, 0.625, 0.25, 0.625, 1.0, 0.625, 0.75, 0.625, 0.75, 0.625, 1.0, 0.625, 0.5, 0.625, 0.5, 0.625, 0.5, 0.625, 0.5, 0.625, 0.5, 0.625, 0.25, 0.625, 0.25, 0.625, 0.5, 0.625, 1.0, 0.625, 0.75, 0.625, 0.75, 0.625, 1.0, 0.625, 0.25, 0.625, 0.0, 0.625, 0.0, 0.625, 0.25, 0.625, 0.75, 0.625, 0.5, 0.625, 0.5, 0.625, 0.75, 0.625, 0.5, 0.625, 0.25, 0.625, 0.25, 0.625, 0.5, 0.625, 1.0, 0.625, 0.75, 0.625, 0.75, 0.625, 1.0, 0.625, 0.25, 0.625, 0.0, 0.625, 0.0, 0.625, 0.25, 0.625, 0.75, 0.625, 0.5, 0.625, 0.5, 0.625, 0.75, 0.625, 0.25, 0.625, 0.25, 0.625, 0.25, 0.625, 0.25, 0.625, 0.5, 0.625, 0.25, 0.625, 0.25, 0.625, 0.5, 0.875, 0.5, 0.625, 0.5, 0.625, 0.5, 0.875, 0.5, 0.625, 0.25, 0.625, 0.25, 0.625, 0.25, 0.625, 0.25, 0.625, 0.75, 0.625, 0.5, 0.625, 0.5, 0.625, 0.75, 0.625, 0.25, 0.625, 0.0, 0.625, 0.0, 0.625, 0.25, 0.625, 1.0, 0.625, 0.75, 0.625, 0.75, 0.625, 1.0, 0.625, 0.5, 0.625, 0.25, 0.625, 0.25, 0.625, 0.5, 0.625, 0.25, 0.625, 0.25, 0.625, 0.25, 0.625, 0.25, 0.875, 0.5, 0.625, 0.5, 0.625, 0.5, 0.875, 0.5, 0.625, 0.5, 0.625, 0.25, 0.625, 0.25, 0.625, 0.5, 0.625, 0.5, 0.625, 0.5, 0.625, 0.5, 0.625, 0.5, 0.625, 0.5, 0.625, 0.25, 0.625, 0.25, 0.625, 0.5, 0.875, 0.5, 0.625, 0.5, 0.625, 0.5, 0.875, 0.5, 0.625, 0.5, 0.625, 0.25, 0.625, 0.25, 0.625, 0.5, 0.625, 0.5, 0.625, 0.5, 0.625, 0.5, 0.625, 0.5, 0.625, 0.5, 0.625, 0.5, 0.625, 0.5, 0.625, 0.5, 0.625, 0.25, 0.625, 0.25, 0.625, 0.25, 0.625, 0.25, 0.875, 0.5, 0.625, 0.5, 0.625, 0.5, 0.875, 0.5, 0.625, 0.5, 0.625, 0.5, 0.625, 0.5, 0.625, 0.5, 0.625, 0.5, 0.625, 0.5, 0.625, 0.5, 0.625, 0.5, 0.625, 0.5, 0.625, 0.5, 0.625, 0.5, 0.625, 0.5, 0.625, 0.5, 0.625, 0.25, 0.625, 0.25, 0.625, 0.5, 0.625, 0.5, 0.625, 0.25, 0.625, 0.25, 0.625, 0.5, 0.625, 0.5, 0.625, 0.25, 0.625, 0.25, 0.625, 0.5, 0.875, 0.5, 0.625, 0.5, 0.625, 0.5, 0.875, 0.5, 0.875, 0.5, 0.625, 0.5, 0.625, 0.5, 0.875, 0.5, 0.875, 0.5, 0.625, 0.5, 0.625, 0.5, 0.875, 0.5, 0.625, 0.25, 0.625, 0.25, 0.625, 0.25, 0.625, 0.25, 0.625, 0.25, 0.625, 0.25, 0.625, 0.25, 0.625, 0.25, 0.625, 0.25, 0.625, 0.25, 0.625, 0.25, 0.625, 0.25, 0.625, 0.5, 0.625, 0.25, 0.625, 0.25, 0.625, 0.5, 0.875, 0.5, 0.625, 0.5, 0.625, 0.5, 0.875, 0.5, 0.625, 0.5, 0.625, 0.5, 0.625, 0.5, 0.625, 0.5, 0.875, 0.5, 0.625, 0.5, 0.625, 0.5, 0.875, 0.5, 0.625, 0.25, 0.625, 0.25, 0.625, 0.25, 0.625, 0.25, 0.625, 0.5, 0.625, 0.25, 0.625, 0.25, 0.625, 0.5, 0.625, 0.25, 0.625, 0.25, 0.625, 0.25, 0.625, 0.25, 0.625, 0.5, 0.625, 0.25, 0.625, 0.25, 0.625, 0.5, 0.625, 0.5, 0.625, 0.5, 0.625, 0.5, 0.625, 0.5, 0.625, 0.5, 0.625, 0.25, 0.625, 0.25, 0.625, 0.5, 0.625, 0.5, 0.625, 0.25, 0.625, 0.25, 0.625, 0.5, 0.625, 0.5, 0.625, 0.5, 0.625, 0.5, 0.625, 0.5, 0.875, 0.5, 0.625, 0.5, 0.625, 0.5, 0.875, 0.5, 0.625, 0.25, 0.625, 0.25, 0.625, 0.25, 0.625, 0.25, 0.625, 0.5, 0.625, 0.5, 0.625, 0.5, 0.625, 0.5, 0.625, 0.5, 0.625, 0.5, 0.625, 0.5, 0.625, 0.5, 0.875, 0.5, 0.625, 0.5, 0.625, 0.5, 0.875, 0.5, 0.625, 0.25, 0.625, 0.25, 0.625, 0.25, 0.625, 0.25, 0.875, 0.5, 0.625, 0.5, 0.625, 0.5, 0.625, 0.25, 0.875, 0.5, 0.625, 0.5, 0.625, 0.5, 0.875, 0.5, 0.625, 0.25, 0.625, 0.25, 0.625, 0.25, 0.625, 0.25, 0.625, 0.5, 0.625, 0.25, 0.625, 0.25, 0.625, 0.5, 0.625, 0.25, 0.625, 0.25, 0.625, 0.25, 0.625, 0.25, 0.625, 0.25, 0.625, 0.25, 0.625, 0.25, 0.625, 0.25, 0.875, 0.5, 0.625, 0.5, 0.625, 0.5, 0.875, 0.5, 0.875, 0.5, 0.625, 0.5, 0.625, 0.5, 0.875, 0.5, 0.625, 0.5, 0.625, 0.5, 0.625, 0.5, 0.625, 0.5, 0.625, 0.5, 0.625, 0.5, 0.625, 0.5, 0.625, 0.5, 0.625, 0.5, 0.625, 0.25, 0.625, 0.25, 0.625, 0.5, 0.625, 0.5, 0.625, 0.25, 0.625, 0.25, 0.625, 0.5, 0.375, 0.25, 0.375, 0.5, 0.375, 0.5, 0.375, 0.25, 0.375, 0.0, 0.375, 0.25, 0.375, 0.25, 0.375, 0.0, 0.375, 0.5, 0.375, 0.75, 0.375, 0.75, 0.375, 0.5, 0.375, 0.75, 0.375, 1.0, 0.375, 1.0, 0.375, 0.75, 0.125, 0.5, 0.375, 0.5, 0.375, 0.75, 0.125, 0.75, 0.375, 0.5, 0.375, 0.75, 0.375, 0.75, 0.375, 0.5, 0.375, 0.0, 0.375, 0.25, 0.375, 0.25, 0.375, 0.0, 0.375, 0.75, 0.375, 1.0, 0.375, 1.0, 0.375, 0.75])
me_cube_002.materials.append(mat_bag)
me_cube_002.update()
arm_armature_001 = bpy.data.armatures.new('Armature.001')  # bones are not reproduced

# ---- objects
ob_robber = bpy.data.objects.new('Robber', me_cube)
ob_root = bpy.data.objects.new('Root', arm_armature_001)
ob_bag = bpy.data.objects.new('Bag', me_cube_002)

# ---- transforms, parenting, visibility, modifiers, constraints
ob_robber.parent = ob_root
ob_robber.matrix_parent_inverse = Matrix(((1.0, -0.0, 0.0, -0.0), (-0.0, 1.0, -0.0, 0.0), (0.0, -0.0, 1.0, -0.618), (-0.0, 0.0, -0.0, 1.0)))
ob_robber.location = (0.0, 0.0, 0.0)
ob_robber.lock_rotations_4d = False
ob_robber.empty_display_type = 'ARROWS'
ob_robber.lineart.crease_threshold = 0.0
_vg = ob_robber.vertex_groups.new(name='Root')
for _i, _w in zip([1, 3, 4, 6, 15, 16, 18, 19, 20, 21, 22, 23, 25, 120, 121, 148, 149, 152, 153, 154, 155], [0.2478, 0.1263, 0.4245, 0.2432, 0.1088, 0.04635, 0.05579, 0.5061, 0.2282, 0.124, 0.02342, 0.1563, 0.08843, 0.001211, 0.05361, 0.01545, 0.0309, 0.0186, 0.03719, 0.2412, 0.3737]): _vg.add([_i], _w, 'REPLACE')
_vg = ob_robber.vertex_groups.new(name='Spine 1')
for _i, _w in zip([1, 3, 4, 5, 6, 7, 8, 9, 10, 11, 12, 13, 14, 15, 16, 17, 18, 19, 20, 21, 22, 23, 24, 25, 114, 115, 116, 117, 118, 119, 120, 121, 148, 149, 150, 151, 152, 153, 154, 155, 156, 157, 158, 159, 160, 161, 162, 163], [0.0785, 0.4042, 0.09166, 0.04596, 0.355, 0.006511, 0.2144, 0.6832, 0.2302, 0.699, 0.2494, 0.6572, 0.1578, 0.6601, 0.1142, 0.1869, 0.6055, 0.1664, 0.08268, 0.3762, 0.03623, 0.1041, 0.06784, 0.2181, 0.5448, 0.6795, 0.5548, 0.6884, 0.3869, 0.5695, 0.3217, 0.5897, 0.4935, 0.3038, 0.5283, 0.3576, 0.64, 0.6227, 0.4955, 0.331, 0.06556, 0.1366, 0.105, 0.1601, 0.0505, 0.116, 0.0444, 0.08826]): _vg.add([_i], _w, 'REPLACE')
_vg = ob_robber.vertex_groups.new(name='Spine 2')
for _i, _w in zip([0, 2, 5, 7, 8, 9, 10, 11, 12, 13, 14, 15, 18, 19, 60, 61, 90, 91, 92, 93, 96, 100, 114, 115, 116, 117, 118, 119, 120, 121, 148, 149, 150, 151, 152, 153, 154, 155, 156, 157, 158, 159, 160, 161, 162, 163, 172, 173, 174, 175], [0.06857, 0.06399, 0.5473, 0.5908, 0.4878, 0.07843, 0.4922, 0.08048, 0.5733, 0.1723, 0.7065, 0.1244, 0.0644, 0.008256, 0.05078, 0.03541, 0.06518, 0.03115, 0.3082, 0.07094, 0.07412, 0.002314, 0.2691, 0.1472, 0.267, 0.1472, 0.4624, 0.2826, 0.5598, 0.27, 0.05229, 0.02614, 0.05365, 0.02683, 0.1364, 0.1004, 0.08567, 0.04696, 0.1859, 0.318, 0.5549, 0.5619, 0.1673, 0.2955, 0.6198, 0.6533, 0.03386, 0.01693, 0.0118, 0.0236]): _vg.add([_i], _w, 'REPLACE')
_vg = ob_robber.vertex_groups.new(name='Head')
for _i, _w in zip([2, 5, 12, 90, 91, 92, 93, 94, 95, 96, 97, 98, 99, 100, 101, 102, 103, 104, 105, 106, 107, 108, 109, 110, 111, 112, 113, 122, 123, 124, 125, 126, 127, 128, 129, 130, 131, 132, 133, 134, 135, 136, 137, 138, 139, 140, 141, 142, 143, 144, 145, 146, 147, 156, 157, 158, 159, 164, 165, 166, 167, 168, 169, 170, 171], [0.01756, 0.1385, 0.01053, 0.09768, 0.1785, 0.06217, 0.7293, 0.7589, 0.8046, 0.7421, 0.8977, 0.8994, 0.9148, 0.8868, 0.9476, 0.9917, 0.9928, 0.9943, 0.9954, 0.958, 0.9868, 0.9633, 0.9857, 0.9915, 0.9771, 0.9577, 0.9834, 1.0, 1.0, 1.0, 1.0, 1.0, 1.0, 1.0, 1.0, 1.0, 1.0, 1.0, 1.0, 1.0, 1.0, 1.0, 1.0, 1.0, 1.0, 1.0, 1.0, 1.0, 1.0, 1.0, 1.0, 1.0, 1.0, 0.01256, 0.007143, 0.1013, 0.06668, 0.9895, 0.9943, 0.9935, 0.9881, 0.9932, 0.9924, 0.9849, 0.9856]): _vg.add([_i], _w, 'REPLACE')
_vg = ob_robber.vertex_groups.new(name='Shoulder.L')
for _i, _w in zip([0, 2, 5, 7, 8, 9, 10, 11, 12, 13, 14, 58, 59, 60, 61, 90, 91, 92, 93, 94, 95, 96, 97, 98, 99, 100, 101, 106, 108, 112, 114, 115, 116, 117, 118, 119, 120, 121, 148, 149, 150, 151, 152, 153, 156, 157, 158, 159, 160, 161, 162, 163, 172, 173, 174, 175, 176, 177, 178, 179], [0.7451, 0.7403, 0.2333, 0.2464, 0.2737, 0.01041, 0.2192, 0.007449, 0.1005, 0.009015, 0.09062, 0.2064, 0.1591, 0.7954, 0.8271, 0.7672, 0.7534, 0.3623, 0.1846, 0.1928, 0.1735, 0.119, 0.08024, 0.07907, 0.07513, 0.06388, 0.03466, 0.001269, 0.01434, 0.01566, 0.1299, 0.06322, 0.1103, 0.05664, 0.0694, 0.04163, 0.05589, 0.01416, 0.00694, 0.00347, 0.004966, 0.002483, 0.00601, 0.003005, 0.5919, 0.4311, 0.1947, 0.1588, 0.6341, 0.4899, 0.2074, 0.1622, 0.5303, 0.2651, 0.2757, 0.5514, 0.1376, 0.0688, 0.05302, 0.106]): _vg.add([_i], _w, 'REPLACE')
_vg = ob_robber.vertex_groups.new(name='UpperArm.L')
for _i, _w in zip([0, 2, 5, 7, 10, 58, 59, 60, 61, 62, 63, 64, 65, 66, 67, 68, 69, 70, 71, 72, 73, 156, 157, 158, 159, 160, 161, 162, 163, 172, 173, 174, 175, 176, 177, 178, 179], [0.1525, 0.145, 0.001437, 0.001241, 0.006645, 0.7861, 0.8213, 0.1264, 0.1044, 0.9133, 0.8832, 0.9169, 0.8727, 0.294, 0.3855, 0.251, 0.3605, 0.1652, 0.2539, 0.1267, 0.2251, 0.1056, 0.06293, 0.00102, 0.0006308, 0.1166, 0.06996, 0.0009306, 0.0005707, 0.3899, 0.6534, 0.6166, 0.3605, 0.8285, 0.8709, 0.8626, 0.8419]): _vg.add([_i], _w, 'REPLACE')
_vg = ob_robber.vertex_groups.new(name='LowerArm.L')
for _i, _w in zip([62, 63, 64, 65, 66, 67, 68, 69, 70, 71, 72, 73, 74, 75, 76, 77, 172, 173, 174, 175, 176, 177, 178, 179, 180, 181, 182, 183, 184, 185, 186, 187], [0.08153, 0.1089, 0.06968, 0.1037, 0.7041, 0.6107, 0.7453, 0.6305, 0.8336, 0.7434, 0.8714, 0.7695, 0.9656, 0.9466, 0.9684, 0.9469, 0.02323, 0.04645, 0.06915, 0.03458, 0.02718, 0.05435, 0.07257, 0.03629, 0.6313, 0.3156, 0.3155, 0.6311, 0.3219, 0.6437, 0.6456, 0.3228]): _vg.add([_i], _w, 'REPLACE')
_vg = ob_robber.vertex_groups.new(name='Hand.L')
for _i, _w in zip([74, 75, 76, 77, 78, 79, 80, 81, 82, 83, 84, 85, 86, 87, 88, 89, 180, 181, 182, 183, 184, 185, 186, 187], [0.01881, 0.05339, 0.01328, 0.0531, 0.9827, 0.983, 0.9812, 0.9815, 0.9936, 0.9937, 0.993, 0.993, 0.999, 0.999, 0.9989, 0.999, 0.3626, 0.672, 0.6731, 0.3632, 0.6614, 0.3401, 0.3359, 0.6586]): _vg.add([_i], _w, 'REPLACE')
_vg = ob_robber.vertex_groups.new(name='Shoulder.R')
for _i, _w in zip([7, 90, 92, 96, 162, 163], [0.08234, 0.04249, 0.2646, 0.06304, 0.06172, 0.03785]): _vg.add([_i], _w, 'REPLACE')
_vg = ob_robber.vertex_groups.new(name='UpperArm.R')
_vg = ob_robber.vertex_groups.new(name='LowerArm.R')
_vg = ob_robber.vertex_groups.new(name='Hand.R')
_vg = ob_robber.vertex_groups.new(name='UpperLeg.L')
for _i, _w in zip([1, 3, 4, 6, 9, 11, 12, 13, 15, 16, 17, 18, 19, 20, 21, 22, 23, 24, 25, 26, 27, 28, 29, 30, 31, 32, 33, 34, 35, 36, 37, 38, 39, 40, 41, 114, 115, 116, 117, 118, 119, 120, 121, 148, 149, 150, 151, 152, 153, 154, 155, 158, 159, 188, 189, 190, 191, 192, 193, 194, 195, 196, 197, 198, 199, 200, 201, 202, 203], [0.6599, 0.4404, 0.4675, 0.383, 1.4e-06, 3.166e-05, 0.01028, 0.01704, 0.08738, 0.000276, 0.0003741, 0.01876, 0.003108, 0.09393, 0.1534, 0.9145, 0.7308, 0.9061, 0.6829, 0.9947, 0.9945, 0.1958, 0.9964, 0.9117, 0.9102, 0.9646, 0.9607, 0.6796, 0.6781, 0.7787, 0.7688, 0.2181, 0.2207, 0.1343, 0.1424, 0.0001765, 3.334e-06, 0.0001864, 0.0268, 0.04658, 0.07519, 0.00171, 0.02676, 9.294e-05, 0.0001845, 0.0001458, 0.00026, 0.01761, 0.01818, 0.05929, 0.0312, 0.002983, 0.005766, 0.4521, 0.7083, 0.9394, 0.967, 0.9845, 0.9726, 0.9664, 0.9383, 0.08953, 0.04476, 0.07271, 0.1454, 0.09493, 0.04746, 0.1471, 0.07357]): _vg.add([_i], _w, 'REPLACE')
_vg = ob_robber.vertex_groups.new(name='LowerLeg.L')
for _i, _w in zip([30, 31, 32, 33, 34, 35, 36, 37, 38, 39, 40, 41, 42, 43, 44, 45, 46, 47, 48, 49, 188, 189, 190, 191, 192, 193, 194, 195, 196, 197, 198, 199, 200, 201, 202, 203], [0.08264, 0.08402, 0.01703, 0.02416, 0.2998, 0.3009, 0.2099, 0.2184, 0.7315, 0.728, 0.8215, 0.8101, 0.48, 0.4789, 0.01121, 0.01073, 0.4394, 0.4386, 0.0151, 0.01078, 0.005677, 0.01135, 0.0551, 0.02755, 0.008053, 0.01611, 0.02801, 0.05601, 0.5514, 0.2813, 0.5638, 0.6477, 0.5436, 0.2772, 0.645, 0.562]): _vg.add([_i], _w, 'REPLACE')
_vg = ob_robber.vertex_groups.new(name='Foot.L')
for _i, _w in zip([38, 39, 40, 41, 42, 43, 44, 45, 46, 47, 48, 49, 50, 51, 52, 53, 54, 55, 56, 57, 196, 197, 198, 199, 200, 201, 202, 203], [0.05036, 0.05128, 0.03841, 0.0451, 0.5114, 0.512, 0.9665, 0.9665, 0.5584, 0.559, 0.967, 0.9691, 0.9934, 0.9945, 0.9937, 0.9958, 0.9977, 0.9985, 0.9977, 0.999, 0.3478, 0.6571, 0.3577, 0.2041, 0.3522, 0.6594, 0.2049, 0.3584]): _vg.add([_i], _w, 'REPLACE')
_vg = ob_robber.vertex_groups.new(name='UpperLeg.R')
_vg = ob_robber.vertex_groups.new(name='LowerLeg.R')
_vg = ob_robber.vertex_groups.new(name='Foot.R')
for _i, _w in zip([22, 26, 190, 191], [0.01624, 0.01624, 0.005412, 0.01082]): _vg.add([_i], _w, 'REPLACE')
_m = ob_robber.modifiers.new('Mirror', 'MIRROR')
_m.use_clip = True
_m = ob_robber.modifiers.new('Armature', 'ARMATURE')
_m.object = ob_root
ob_root.location = (0.0, 0.0, 0.618)
ob_root.show_in_front = True
ob_bag.location = (-0.3017, -0.4132, 0.6807)
ob_bag.rotation_euler = (0.8839, 3.596, 9.682)
ob_bag.scale = (0.05082, 0.05082, 0.05082)
_c = ob_bag.constraints.new('CHILD_OF'); _c.name = 'Child Of'
_c.target = ob_root
_c.subtarget = 'Hand.R'
_c.set_inverse_pending = False
_c.inverse_matrix = ((1.0, -0.0, 0.0, -0.0), (-0.0, 1.0, -0.0, 0.0), (0.0, -0.0, 1.0, -0.618), (-0.0, 0.0, -0.0, 1.0))

# ---- collection membership
col_collection.objects.link(ob_robber)
col_collection.objects.link(ob_root)
col_collection.objects.link(ob_bag)

# ---- scene / render settings (as saved in the file)
scene.frame_start = 1; scene.frame_end = 23; scene.frame_set(0)
scene.render.engine = 'BLENDER_EEVEE_NEXT'
scene.cycles.sampling_pattern = 'TABULATED_SOBOL'
scene.cycles.use_light_tree = False
scene.view_settings.view_transform = 'Filmic'
bpy.context.view_layer.update()

# ---- added for rendering (the .blend has no active camera and no usable light): camera, sun
cam_auto = bpy.data.cameras.new('AutoCamera')
cam_auto.lens = 50.0
cam_auto.sensor_width = 36.0
cam_auto.clip_end = 1000.0
ob_auto_camera = bpy.data.objects.new('AutoCamera', cam_auto)
scene.collection.objects.link(ob_auto_camera)
ob_auto_camera.location = (2.33072, -2.63372, 2.65771)
ob_auto_camera.rotation_euler = (1.09748, -7.21219e-08, 0.694738)
scene.camera = ob_auto_camera
light_auto_sun = bpy.data.lights.new('AutoSun', 'SUN')
light_auto_sun.energy = 3.0
light_auto_sun.angle = 0.0523599
ob_auto_sun = bpy.data.objects.new('AutoSun', light_auto_sun)
scene.collection.objects.link(ob_auto_sun)
ob_auto_sun.rotation_euler = (0.872665, 0.174533, 0.523599)
bpy.context.view_layer.update()
